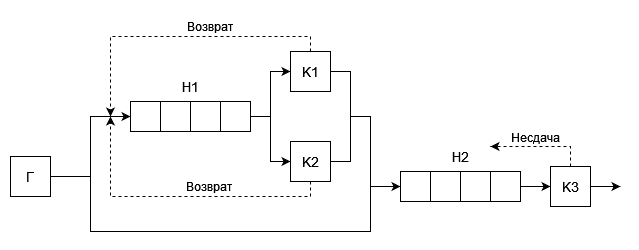

The diagram above was exported from draw.io. Its source (the exported page's mxGraphModel, read from the mxfile embedded in the PNG):
<mxGraphModel dx="1038" dy="564" grid="1" gridSize="10" guides="1" tooltips="1" connect="1" arrows="1" fold="1" page="1" pageScale="1" pageWidth="827" pageHeight="1169" math="0" shadow="0">
  <root>
    <mxCell id="0" />
    <mxCell id="1" parent="0" />
    <mxCell id="TcLc_wHLTGeNWiWJgfuw-9" style="edgeStyle=orthogonalEdgeStyle;rounded=0;orthogonalLoop=1;jettySize=auto;html=1;exitX=1;exitY=0.5;exitDx=0;exitDy=0;entryX=0;entryY=0.5;entryDx=0;entryDy=0;fontSize=14;" edge="1" parent="1" source="mfgYDqTnG2E9ANlj0n92-1" target="TcLc_wHLTGeNWiWJgfuw-1">
      <mxGeometry relative="1" as="geometry" />
    </mxCell>
    <mxCell id="TcLc_wHLTGeNWiWJgfuw-10" style="edgeStyle=orthogonalEdgeStyle;rounded=0;orthogonalLoop=1;jettySize=auto;html=1;exitX=1;exitY=0.5;exitDx=0;exitDy=0;entryX=0;entryY=0.5;entryDx=0;entryDy=0;fontSize=14;" edge="1" parent="1" source="mfgYDqTnG2E9ANlj0n92-1" target="TcLc_wHLTGeNWiWJgfuw-5">
      <mxGeometry relative="1" as="geometry">
        <Array as="points">
          <mxPoint x="160" y="220" />
          <mxPoint x="160" y="275" />
          <mxPoint x="440" y="275" />
          <mxPoint x="440" y="230" />
        </Array>
      </mxGeometry>
    </mxCell>
    <mxCell id="mfgYDqTnG2E9ANlj0n92-1" value="Г" style="whiteSpace=wrap;html=1;aspect=fixed;fontSize=14;" vertex="1" parent="1">
      <mxGeometry x="80" y="200" width="40" height="40" as="geometry" />
    </mxCell>
    <mxCell id="TcLc_wHLTGeNWiWJgfuw-15" style="edgeStyle=orthogonalEdgeStyle;rounded=0;orthogonalLoop=1;jettySize=auto;html=1;exitX=1;exitY=0.5;exitDx=0;exitDy=0;entryX=0;entryY=0.5;entryDx=0;entryDy=0;fontSize=14;" edge="1" parent="1" source="TcLc_wHLTGeNWiWJgfuw-1" target="TcLc_wHLTGeNWiWJgfuw-13">
      <mxGeometry relative="1" as="geometry" />
    </mxCell>
    <mxCell id="TcLc_wHLTGeNWiWJgfuw-16" style="edgeStyle=orthogonalEdgeStyle;rounded=0;orthogonalLoop=1;jettySize=auto;html=1;exitX=1;exitY=0.5;exitDx=0;exitDy=0;entryX=0;entryY=0.5;entryDx=0;entryDy=0;fontSize=14;" edge="1" parent="1" source="TcLc_wHLTGeNWiWJgfuw-1" target="TcLc_wHLTGeNWiWJgfuw-14">
      <mxGeometry relative="1" as="geometry" />
    </mxCell>
    <mxCell id="TcLc_wHLTGeNWiWJgfuw-1" value="" style="rounded=0;whiteSpace=wrap;html=1;fontSize=14;" vertex="1" parent="1">
      <mxGeometry x="200" y="145" width="120" height="30" as="geometry" />
    </mxCell>
    <mxCell id="TcLc_wHLTGeNWiWJgfuw-2" value="" style="endArrow=none;html=1;rounded=0;fontSize=14;exitX=0.25;exitY=1;exitDx=0;exitDy=0;entryX=0.25;entryY=0;entryDx=0;entryDy=0;" edge="1" parent="1" source="TcLc_wHLTGeNWiWJgfuw-1" target="TcLc_wHLTGeNWiWJgfuw-1">
      <mxGeometry width="50" height="50" relative="1" as="geometry">
        <mxPoint x="240" y="215" as="sourcePoint" />
        <mxPoint x="290" y="165" as="targetPoint" />
      </mxGeometry>
    </mxCell>
    <mxCell id="TcLc_wHLTGeNWiWJgfuw-3" value="" style="endArrow=none;html=1;rounded=0;fontSize=14;exitX=0.5;exitY=1;exitDx=0;exitDy=0;entryX=0.5;entryY=0;entryDx=0;entryDy=0;" edge="1" parent="1" source="TcLc_wHLTGeNWiWJgfuw-1" target="TcLc_wHLTGeNWiWJgfuw-1">
      <mxGeometry width="50" height="50" relative="1" as="geometry">
        <mxPoint x="260" y="185" as="sourcePoint" />
        <mxPoint x="310" y="135" as="targetPoint" />
      </mxGeometry>
    </mxCell>
    <mxCell id="TcLc_wHLTGeNWiWJgfuw-4" value="" style="endArrow=none;html=1;rounded=0;fontSize=14;exitX=0.75;exitY=1;exitDx=0;exitDy=0;entryX=0.75;entryY=0;entryDx=0;entryDy=0;" edge="1" parent="1" source="TcLc_wHLTGeNWiWJgfuw-1" target="TcLc_wHLTGeNWiWJgfuw-1">
      <mxGeometry width="50" height="50" relative="1" as="geometry">
        <mxPoint x="260" y="185" as="sourcePoint" />
        <mxPoint x="310" y="135" as="targetPoint" />
      </mxGeometry>
    </mxCell>
    <mxCell id="pz-TMwIWdW3_Xi3UkQ_Y-11" style="edgeStyle=orthogonalEdgeStyle;rounded=0;orthogonalLoop=1;jettySize=auto;html=1;exitX=1;exitY=0.5;exitDx=0;exitDy=0;entryX=0;entryY=0.5;entryDx=0;entryDy=0;fontSize=14;" edge="1" parent="1" source="TcLc_wHLTGeNWiWJgfuw-5" target="pz-TMwIWdW3_Xi3UkQ_Y-10">
      <mxGeometry relative="1" as="geometry" />
    </mxCell>
    <mxCell id="TcLc_wHLTGeNWiWJgfuw-5" value="" style="rounded=0;whiteSpace=wrap;html=1;fontSize=14;" vertex="1" parent="1">
      <mxGeometry x="470" y="215" width="120" height="30" as="geometry" />
    </mxCell>
    <mxCell id="TcLc_wHLTGeNWiWJgfuw-6" value="" style="endArrow=none;html=1;rounded=0;fontSize=14;exitX=0.25;exitY=1;exitDx=0;exitDy=0;entryX=0.25;entryY=0;entryDx=0;entryDy=0;" edge="1" parent="1" source="TcLc_wHLTGeNWiWJgfuw-5" target="TcLc_wHLTGeNWiWJgfuw-5">
      <mxGeometry width="50" height="50" relative="1" as="geometry">
        <mxPoint x="510" y="285" as="sourcePoint" />
        <mxPoint x="560" y="235" as="targetPoint" />
      </mxGeometry>
    </mxCell>
    <mxCell id="TcLc_wHLTGeNWiWJgfuw-7" value="" style="endArrow=none;html=1;rounded=0;fontSize=14;exitX=0.5;exitY=1;exitDx=0;exitDy=0;entryX=0.5;entryY=0;entryDx=0;entryDy=0;" edge="1" parent="1" source="TcLc_wHLTGeNWiWJgfuw-5" target="TcLc_wHLTGeNWiWJgfuw-5">
      <mxGeometry width="50" height="50" relative="1" as="geometry">
        <mxPoint x="530" y="255" as="sourcePoint" />
        <mxPoint x="580" y="205" as="targetPoint" />
      </mxGeometry>
    </mxCell>
    <mxCell id="TcLc_wHLTGeNWiWJgfuw-8" value="" style="endArrow=none;html=1;rounded=0;fontSize=14;exitX=0.75;exitY=1;exitDx=0;exitDy=0;entryX=0.75;entryY=0;entryDx=0;entryDy=0;" edge="1" parent="1" source="TcLc_wHLTGeNWiWJgfuw-5" target="TcLc_wHLTGeNWiWJgfuw-5">
      <mxGeometry width="50" height="50" relative="1" as="geometry">
        <mxPoint x="530" y="255" as="sourcePoint" />
        <mxPoint x="580" y="205" as="targetPoint" />
      </mxGeometry>
    </mxCell>
    <mxCell id="TcLc_wHLTGeNWiWJgfuw-11" value="Н1" style="text;html=1;strokeColor=none;fillColor=none;align=center;verticalAlign=middle;whiteSpace=wrap;rounded=0;fontSize=14;" vertex="1" parent="1">
      <mxGeometry x="230" y="115" width="60" height="30" as="geometry" />
    </mxCell>
    <mxCell id="TcLc_wHLTGeNWiWJgfuw-12" value="Н2" style="text;html=1;strokeColor=none;fillColor=none;align=center;verticalAlign=middle;whiteSpace=wrap;rounded=0;fontSize=14;" vertex="1" parent="1">
      <mxGeometry x="500" y="185" width="60" height="30" as="geometry" />
    </mxCell>
    <mxCell id="pz-TMwIWdW3_Xi3UkQ_Y-15" style="edgeStyle=orthogonalEdgeStyle;rounded=0;orthogonalLoop=1;jettySize=auto;html=1;exitX=0.5;exitY=0;exitDx=0;exitDy=0;dashed=1;fontSize=14;" edge="1" parent="1" source="TcLc_wHLTGeNWiWJgfuw-13">
      <mxGeometry relative="1" as="geometry">
        <mxPoint x="180" y="160" as="targetPoint" />
        <Array as="points">
          <mxPoint x="380" y="80" />
          <mxPoint x="180" y="80" />
        </Array>
      </mxGeometry>
    </mxCell>
    <mxCell id="TcLc_wHLTGeNWiWJgfuw-13" value="K1" style="whiteSpace=wrap;html=1;aspect=fixed;fontSize=14;" vertex="1" parent="1">
      <mxGeometry x="360" y="95" width="40" height="40" as="geometry" />
    </mxCell>
    <mxCell id="pz-TMwIWdW3_Xi3UkQ_Y-9" style="edgeStyle=orthogonalEdgeStyle;rounded=0;orthogonalLoop=1;jettySize=auto;html=1;exitX=0.5;exitY=1;exitDx=0;exitDy=0;fontSize=14;dashed=1;" edge="1" parent="1" source="TcLc_wHLTGeNWiWJgfuw-14">
      <mxGeometry relative="1" as="geometry">
        <mxPoint x="180" y="160" as="targetPoint" />
        <Array as="points">
          <mxPoint x="380" y="240" />
          <mxPoint x="180" y="240" />
        </Array>
      </mxGeometry>
    </mxCell>
    <mxCell id="TcLc_wHLTGeNWiWJgfuw-14" value="K2" style="whiteSpace=wrap;html=1;aspect=fixed;fontSize=14;" vertex="1" parent="1">
      <mxGeometry x="360" y="185" width="40" height="40" as="geometry" />
    </mxCell>
    <mxCell id="pz-TMwIWdW3_Xi3UkQ_Y-2" value="" style="endArrow=none;html=1;rounded=0;fontSize=14;exitX=1;exitY=0.5;exitDx=0;exitDy=0;entryX=1;entryY=0.5;entryDx=0;entryDy=0;" edge="1" parent="1" source="TcLc_wHLTGeNWiWJgfuw-14" target="TcLc_wHLTGeNWiWJgfuw-13">
      <mxGeometry width="50" height="50" relative="1" as="geometry">
        <mxPoint x="360" y="235" as="sourcePoint" />
        <mxPoint x="410" y="185" as="targetPoint" />
        <Array as="points">
          <mxPoint x="420" y="205" />
          <mxPoint x="420" y="115" />
        </Array>
      </mxGeometry>
    </mxCell>
    <mxCell id="pz-TMwIWdW3_Xi3UkQ_Y-3" value="" style="endArrow=none;html=1;rounded=0;fontSize=14;edgeStyle=orthogonalEdgeStyle;" edge="1" parent="1">
      <mxGeometry width="50" height="50" relative="1" as="geometry">
        <mxPoint x="420" y="160" as="sourcePoint" />
        <mxPoint x="440" y="230" as="targetPoint" />
        <Array as="points">
          <mxPoint x="420" y="160" />
          <mxPoint x="440" y="160" />
        </Array>
      </mxGeometry>
    </mxCell>
    <mxCell id="pz-TMwIWdW3_Xi3UkQ_Y-13" style="edgeStyle=orthogonalEdgeStyle;rounded=0;orthogonalLoop=1;jettySize=auto;html=1;exitX=1;exitY=0.5;exitDx=0;exitDy=0;fontSize=14;" edge="1" parent="1" source="pz-TMwIWdW3_Xi3UkQ_Y-10">
      <mxGeometry relative="1" as="geometry">
        <mxPoint x="690" y="230" as="targetPoint" />
      </mxGeometry>
    </mxCell>
    <mxCell id="pz-TMwIWdW3_Xi3UkQ_Y-19" style="edgeStyle=orthogonalEdgeStyle;rounded=0;orthogonalLoop=1;jettySize=auto;html=1;exitX=0.5;exitY=0;exitDx=0;exitDy=0;dashed=1;fontSize=14;" edge="1" parent="1" source="pz-TMwIWdW3_Xi3UkQ_Y-10" target="TcLc_wHLTGeNWiWJgfuw-12">
      <mxGeometry relative="1" as="geometry">
        <mxPoint x="550" y="190" as="targetPoint" />
        <Array as="points">
          <mxPoint x="640" y="190" />
        </Array>
      </mxGeometry>
    </mxCell>
    <mxCell id="pz-TMwIWdW3_Xi3UkQ_Y-10" value="K3" style="whiteSpace=wrap;html=1;aspect=fixed;fontSize=14;" vertex="1" parent="1">
      <mxGeometry x="620" y="210" width="40" height="40" as="geometry" />
    </mxCell>
    <mxCell id="pz-TMwIWdW3_Xi3UkQ_Y-16" value="&lt;font style=&quot;font-size: 12px;&quot;&gt;Возврат&lt;/font&gt;" style="text;html=1;strokeColor=none;fillColor=none;align=center;verticalAlign=middle;whiteSpace=wrap;rounded=0;fontSize=14;" vertex="1" parent="1">
      <mxGeometry x="250" y="54" width="60" height="30" as="geometry" />
    </mxCell>
    <mxCell id="pz-TMwIWdW3_Xi3UkQ_Y-17" value="&lt;font style=&quot;font-size: 12px;&quot;&gt;Возврат&lt;/font&gt;" style="text;html=1;strokeColor=none;fillColor=none;align=center;verticalAlign=middle;whiteSpace=wrap;rounded=0;fontSize=14;" vertex="1" parent="1">
      <mxGeometry x="249" y="214" width="60" height="30" as="geometry" />
    </mxCell>
    <mxCell id="pz-TMwIWdW3_Xi3UkQ_Y-20" value="&lt;font style=&quot;font-size: 12px;&quot;&gt;Несдача&lt;/font&gt;" style="text;html=1;strokeColor=none;fillColor=none;align=center;verticalAlign=middle;whiteSpace=wrap;rounded=0;fontSize=14;" vertex="1" parent="1">
      <mxGeometry x="575" y="165" width="60" height="30" as="geometry" />
    </mxCell>
  </root>
</mxGraphModel>